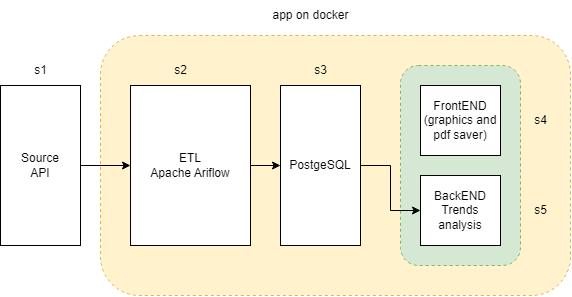

The diagram above was exported from draw.io. Its source (the exported page's mxGraphModel, read from the mxfile embedded in the PNG):
<mxGraphModel dx="716" dy="406" grid="1" gridSize="10" guides="1" tooltips="1" connect="1" arrows="1" fold="1" page="1" pageScale="1" pageWidth="827" pageHeight="1169" math="0" shadow="0">
  <root>
    <mxCell id="0" />
    <mxCell id="1" parent="0" />
    <mxCell id="4WPypHAHq0R8hQSIjoKm-19" value="" style="rounded=1;whiteSpace=wrap;html=1;dashed=1;fillColor=#fff2cc;strokeColor=#d6b656;" vertex="1" parent="1">
      <mxGeometry x="210" y="110" width="470" height="260" as="geometry" />
    </mxCell>
    <mxCell id="4WPypHAHq0R8hQSIjoKm-6" value="" style="rounded=1;whiteSpace=wrap;html=1;dashed=1;align=center;fillColor=#d5e8d4;strokeColor=#82b366;" vertex="1" parent="1">
      <mxGeometry x="510" y="140" width="120" height="200" as="geometry" />
    </mxCell>
    <mxCell id="4WPypHAHq0R8hQSIjoKm-7" style="edgeStyle=orthogonalEdgeStyle;rounded=0;orthogonalLoop=1;jettySize=auto;html=1;" edge="1" parent="1" source="4WPypHAHq0R8hQSIjoKm-1" target="4WPypHAHq0R8hQSIjoKm-2">
      <mxGeometry relative="1" as="geometry" />
    </mxCell>
    <mxCell id="4WPypHAHq0R8hQSIjoKm-1" value="Source&lt;br&gt;API" style="rounded=0;whiteSpace=wrap;html=1;" vertex="1" parent="1">
      <mxGeometry x="110" y="160" width="80" height="160" as="geometry" />
    </mxCell>
    <mxCell id="4WPypHAHq0R8hQSIjoKm-8" style="edgeStyle=orthogonalEdgeStyle;rounded=0;orthogonalLoop=1;jettySize=auto;html=1;" edge="1" parent="1" source="4WPypHAHq0R8hQSIjoKm-2" target="4WPypHAHq0R8hQSIjoKm-3">
      <mxGeometry relative="1" as="geometry" />
    </mxCell>
    <mxCell id="4WPypHAHq0R8hQSIjoKm-2" value="ETL&lt;br&gt;Apache Ariflow" style="rounded=0;whiteSpace=wrap;html=1;" vertex="1" parent="1">
      <mxGeometry x="240" y="160" width="120" height="160" as="geometry" />
    </mxCell>
    <mxCell id="4WPypHAHq0R8hQSIjoKm-9" style="edgeStyle=orthogonalEdgeStyle;rounded=0;orthogonalLoop=1;jettySize=auto;html=1;entryX=0;entryY=0.5;entryDx=0;entryDy=0;" edge="1" parent="1" source="4WPypHAHq0R8hQSIjoKm-3" target="4WPypHAHq0R8hQSIjoKm-5">
      <mxGeometry relative="1" as="geometry" />
    </mxCell>
    <mxCell id="4WPypHAHq0R8hQSIjoKm-3" value="PostgeSQL" style="rounded=0;whiteSpace=wrap;html=1;" vertex="1" parent="1">
      <mxGeometry x="390" y="160" width="80" height="160" as="geometry" />
    </mxCell>
    <mxCell id="4WPypHAHq0R8hQSIjoKm-4" value="FrontEND&lt;br&gt;(graphics and pdf saver)" style="rounded=0;whiteSpace=wrap;html=1;" vertex="1" parent="1">
      <mxGeometry x="530" y="160" width="80" height="70" as="geometry" />
    </mxCell>
    <mxCell id="4WPypHAHq0R8hQSIjoKm-5" value="BackEND&lt;br&gt;Trends analysis" style="rounded=0;whiteSpace=wrap;html=1;" vertex="1" parent="1">
      <mxGeometry x="530" y="250" width="80" height="70" as="geometry" />
    </mxCell>
    <mxCell id="4WPypHAHq0R8hQSIjoKm-12" value="s1" style="text;html=1;align=center;verticalAlign=middle;resizable=0;points=[];autosize=1;strokeColor=none;fillColor=none;" vertex="1" parent="1">
      <mxGeometry x="130" y="130" width="40" height="30" as="geometry" />
    </mxCell>
    <mxCell id="4WPypHAHq0R8hQSIjoKm-13" value="s2" style="text;html=1;align=center;verticalAlign=middle;resizable=0;points=[];autosize=1;strokeColor=none;fillColor=none;" vertex="1" parent="1">
      <mxGeometry x="270" y="130" width="40" height="30" as="geometry" />
    </mxCell>
    <mxCell id="4WPypHAHq0R8hQSIjoKm-15" value="s3" style="text;html=1;align=center;verticalAlign=middle;resizable=0;points=[];autosize=1;strokeColor=none;fillColor=none;" vertex="1" parent="1">
      <mxGeometry x="410" y="130" width="40" height="30" as="geometry" />
    </mxCell>
    <mxCell id="4WPypHAHq0R8hQSIjoKm-16" value="s4" style="text;html=1;align=center;verticalAlign=middle;resizable=0;points=[];autosize=1;strokeColor=none;fillColor=none;" vertex="1" parent="1">
      <mxGeometry x="630" y="180" width="40" height="30" as="geometry" />
    </mxCell>
    <mxCell id="4WPypHAHq0R8hQSIjoKm-17" value="s5" style="text;html=1;align=center;verticalAlign=middle;resizable=0;points=[];autosize=1;strokeColor=none;fillColor=none;" vertex="1" parent="1">
      <mxGeometry x="630" y="270" width="40" height="30" as="geometry" />
    </mxCell>
    <mxCell id="4WPypHAHq0R8hQSIjoKm-20" value="app on docker" style="text;html=1;align=center;verticalAlign=middle;resizable=0;points=[];autosize=1;strokeColor=none;fillColor=none;" vertex="1" parent="1">
      <mxGeometry x="370" y="75" width="100" height="30" as="geometry" />
    </mxCell>
  </root>
</mxGraphModel>